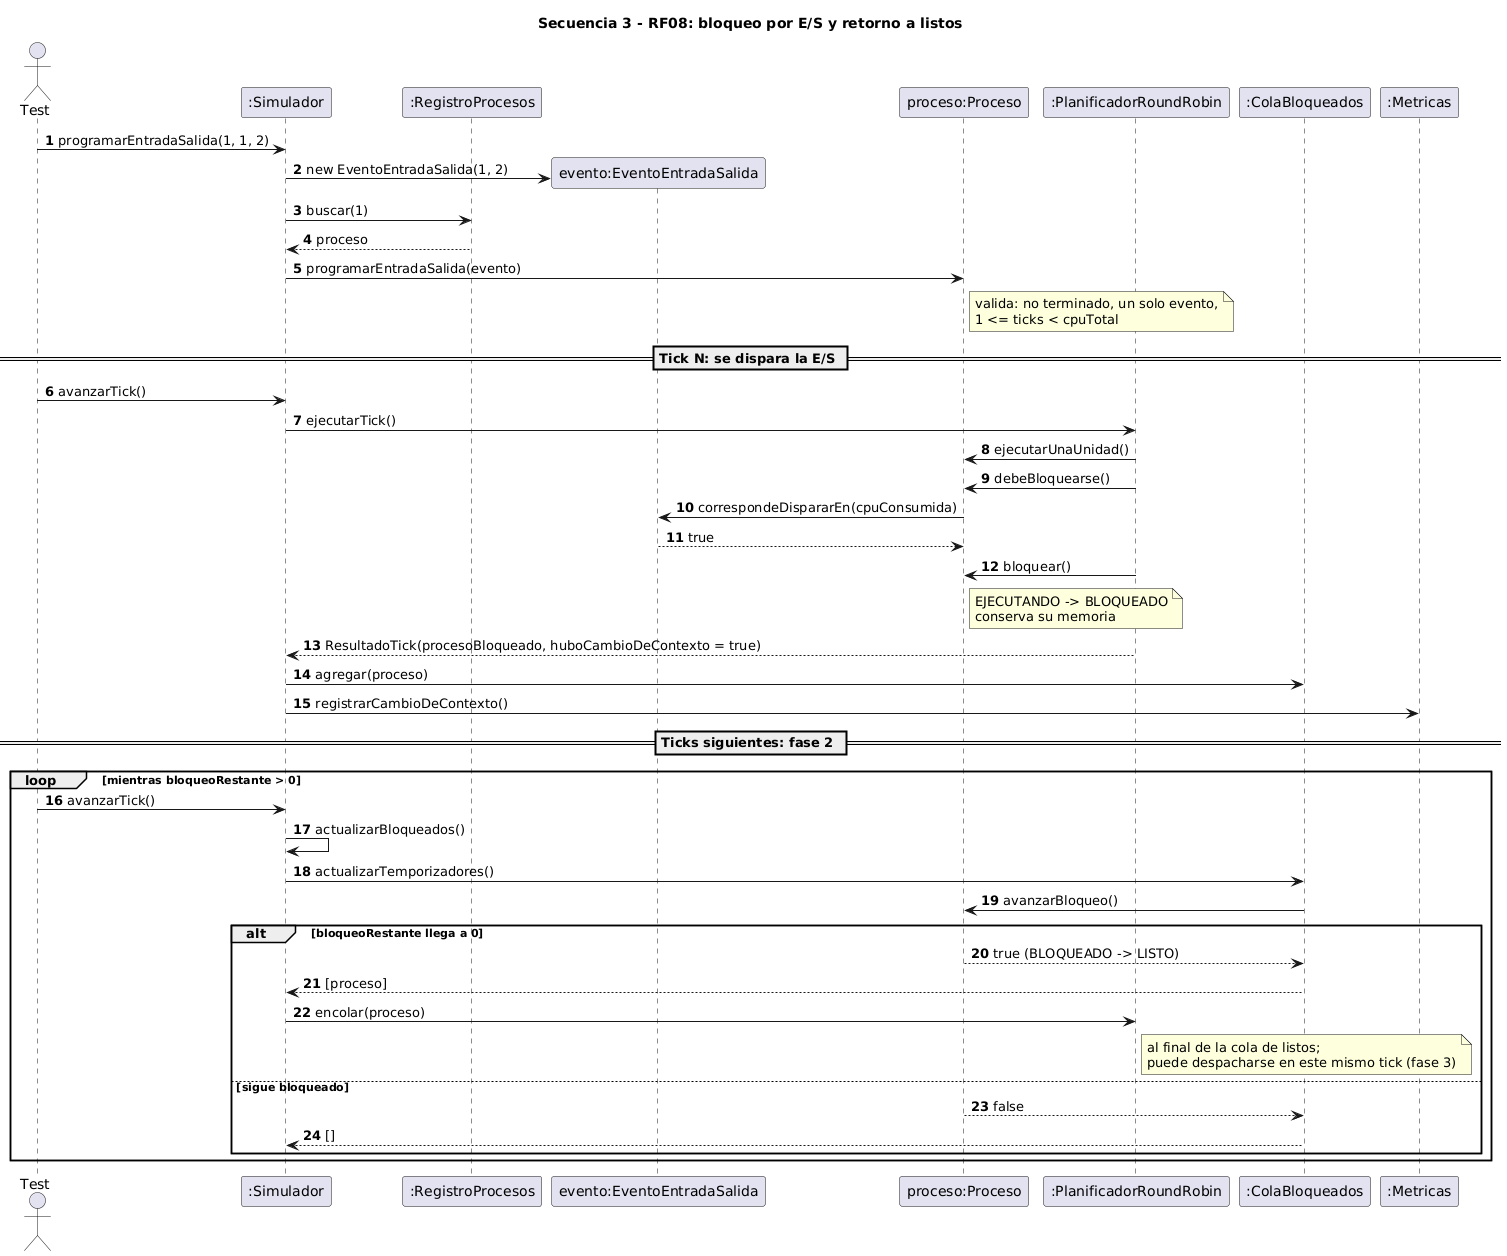

The diagram above was rendered by PlantUML. Its source (embedded in the PNG):
@startuml secuencia-3-bloqueo-entrada-salida
title Secuencia 3 - RF08: bloqueo por E/S y retorno a listos
autonumber
actor Test
participant ":Simulador" as S
participant ":RegistroProcesos" as R
participant "evento:EventoEntradaSalida" as E
participant "proceso:Proceso" as P
participant ":PlanificadorRoundRobin" as PL
participant ":ColaBloqueados" as CB
participant ":Metricas" as MT

Test -> S : programarEntradaSalida(1, 1, 2)
S -> E ** : new EventoEntradaSalida(1, 2)
S -> R : buscar(1)
R --> S : proceso
S -> P : programarEntradaSalida(evento)
note right of P : valida: no terminado, un solo evento,\n1 <= ticks < cpuTotal

== Tick N: se dispara la E/S ==
Test -> S : avanzarTick()
S -> PL : ejecutarTick()
PL -> P : ejecutarUnaUnidad()
PL -> P : debeBloquearse()
P -> E : correspondeDispararEn(cpuConsumida)
E --> P : true
PL -> P : bloquear()
note right of P : EJECUTANDO -> BLOQUEADO\nconserva su memoria
PL --> S : ResultadoTick(procesoBloqueado, huboCambioDeContexto = true)
S -> CB : agregar(proceso)
S -> MT : registrarCambioDeContexto()

== Ticks siguientes: fase 2 ==
loop mientras bloqueoRestante > 0
  Test -> S : avanzarTick()
  S -> S : actualizarBloqueados()
  S -> CB : actualizarTemporizadores()
  CB -> P : avanzarBloqueo()
  alt bloqueoRestante llega a 0
    P --> CB : true (BLOQUEADO -> LISTO)
    CB --> S : [proceso]
    S -> PL : encolar(proceso)
    note right of PL : al final de la cola de listos;\npuede despacharse en este mismo tick (fase 3)
  else sigue bloqueado
    P --> CB : false
    CB --> S : []
  end
end
@enduml